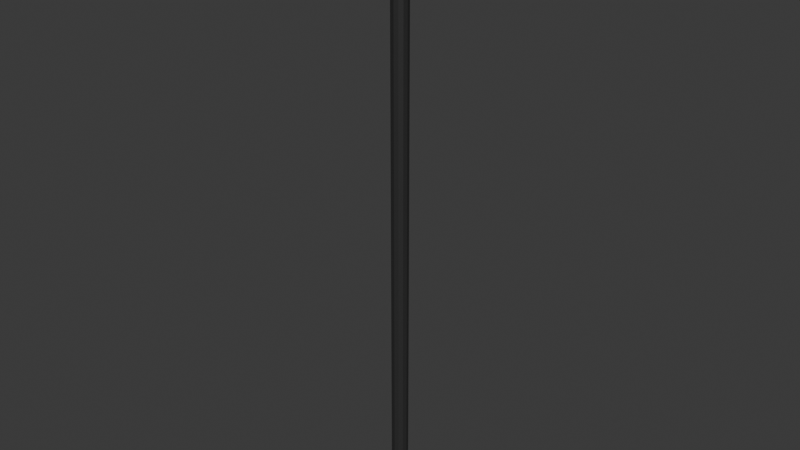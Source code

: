 # Source: porl.blend  (saved by Blender 4.5.91; exported with 4.5.12 LTS)
import bpy
from mathutils import Matrix  # noqa: F401  (used for matrix-valued properties, if any)

bpy.ops.wm.read_factory_settings(use_empty=True)
scene = bpy.context.scene
scene.name = 'Scene'

# ---- collections
col_collection = bpy.data.collections.new('Collection'); scene.collection.children.link(col_collection)

# ---- materials (node trees are filled in below, after node groups)
mat_x = bpy.data.materials.new('マテリアル')
mat_001 = bpy.data.materials.new('マテリアル.001')

# ---- material node trees
mat_x.use_nodes = True; mat_x.node_tree.nodes.clear()
_N = mat_x.node_tree.nodes; _L = mat_x.node_tree.links
n0 = _N.new('ShaderNodeBsdfPrincipled'); n0.name = 'プリンシプルBSDF'; n0.location = (-200, 100)
n0.inputs[0].default_value = (0.02843, 0.02843, 0.02843, 1.0)
n1 = _N.new('ShaderNodeOutputMaterial'); n1.name = 'マテリアル出力'; n1.location = (200, 100)
_L.new(n0.outputs[0], n1.inputs[0])
n1.is_active_output = True
mat_001.use_nodes = True; mat_001.node_tree.nodes.clear()
_N = mat_001.node_tree.nodes; _L = mat_001.node_tree.links
n0 = _N.new('ShaderNodeBsdfPrincipled'); n0.name = 'プリンシプルBSDF'; n0.location = (-200, 100)
n0.inputs[0].default_value = (0.02843, 0.02843, 0.02843, 1.0)
n1 = _N.new('ShaderNodeOutputMaterial'); n1.name = 'マテリアル出力'; n1.location = (200, 100)
_L.new(n0.outputs[0], n1.inputs[0])
n1.is_active_output = True

# ---- world
world_world = bpy.data.worlds.new('World'); scene.world = world_world
world_world.use_nodes = True; world_world.node_tree.nodes.clear()
_N = world_world.node_tree.nodes; _L = world_world.node_tree.links
n0 = _N.new('ShaderNodeOutputWorld'); n0.name = 'World Output'; n0.location = (200, 100)
n1 = _N.new('ShaderNodeBackground'); n1.name = 'Background'; n1.location = (-200, 100)
n1.inputs[0].default_value = (0.05088, 0.05088, 0.05088, 1.0)
_L.new(n1.outputs[0], n0.inputs[0])
n0.is_active_output = True
world_world.color = (0.05088, 0.05088, 0.05088)
world_world.sun_shadow_jitter_overblur = 0.0

# ---- meshes
me_x = bpy.data.meshes.new('円柱')
me_x.from_pydata([(0.0, 1.0, -36.67), (0.0, 1.0, 36.67), (0.5, 0.866, -36.67), (0.5, 0.866, 36.67), (0.866, 0.5, -36.67), (0.866, 0.5, 36.67), (1.0, 9.934e-09, -36.67), (1.0, 9.934e-09, 36.67), (0.866, -0.5, -36.67), (0.866, -0.5, 36.67), (0.5, -0.866, -36.67), (0.5, -0.866, 36.67), (0.0, -1.0, -36.67), (0.0, -1.0, 36.67), (-0.5, -0.866, -36.67), (-0.5, -0.866, 36.67), (-0.866, -0.5, -36.67), (-0.866, -0.5, 36.67), (-1.0, 9.934e-09, -36.67), (-1.0, 9.934e-09, 36.67), (-0.866, 0.5, -36.67), (-0.866, 0.5, 36.67), (-0.5, 0.866, -36.67), (-0.5, 0.866, 36.67)], [], [(0, 1, 3, 2), (2, 3, 5, 4), (4, 5, 7, 6), (6, 7, 9, 8), (8, 9, 11, 10), (10, 11, 13, 12), (12, 13, 15, 14), (14, 15, 17, 16), (16, 17, 19, 18), (18, 19, 21, 20), (3, 1, 23, 21, 19, 17, 15, 13, 11, 9, 7, 5), (20, 21, 23, 22), (22, 23, 1, 0), (0, 2, 4, 6, 8, 10, 12, 14, 16, 18, 20, 22)])
_uv = me_x.uv_layers.new(name='UVマップ')
_uv.uv.foreach_set('vector', [1.0, 0.5, 1.0, 1.0, 0.9167, 1.0, 0.9167, 0.5, 0.9167, 0.5, 0.9167, 1.0, 0.8333, 1.0, 0.8333, 0.5, 0.8333, 0.5, 0.8333, 1.0, 0.75, 1.0, 0.75, 0.5, 0.75, 0.5, 0.75, 1.0, 0.6667, 1.0, 0.6667, 0.5, 0.6667, 0.5, 0.6667, 1.0, 0.5833, 1.0, 0.5833, 0.5, 0.5833, 0.5, 0.5833, 1.0, 0.5, 1.0, 0.5, 0.5, 0.5, 0.5, 0.5, 1.0, 0.4167, 1.0, 0.4167, 0.5, 0.4167, 0.5, 0.4167, 1.0, 0.3333, 1.0, 0.3333, 0.5, 0.3333, 0.5, 0.3333, 1.0, 0.25, 1.0, 0.25, 0.5, 0.25, 0.5, 0.25, 1.0, 0.1667, 1.0, 0.1667, 0.5, 0.37, 0.4578, 0.25, 0.49, 0.13, 0.4578, 0.04215, 0.37, 0.01, 0.25, 0.04215, 0.13, 0.13, 0.04215, 0.25, 0.01, 0.37, 0.04215, 0.4578, 0.13, 0.49, 0.25, 0.4578, 0.37, 0.1667, 0.5, 0.1667, 1.0, 0.08333, 1.0, 0.08333, 0.5, 0.08333, 0.5, 0.08333, 1.0, 7.451e-08, 1.0, 7.451e-08, 0.5, 0.75, 0.49, 0.87, 0.4578, 0.9578, 0.37, 0.99, 0.25, 0.9578, 0.13, 0.87, 0.04215, 0.75, 0.01, 0.63, 0.04215, 0.5422, 0.13, 0.51, 0.25, 0.5422, 0.37, 0.63, 0.4578])
me_x.materials.append(mat_x)
me_x.update()
me_x_1 = bpy.data.meshes.new('立方体')
me_x_1.from_pydata([(-1.0, -1.0, -0.4347), (-1.0, -1.0, 0.4347), (-1.0, 1.0, -0.4347), (-1.0, 1.0, 0.4347), (1.0, -1.0, -0.4347), (1.0, -1.0, 0.4347), (1.0, 1.0, -0.4347), (1.0, 1.0, 0.4347)], [], [(0, 1, 3, 2), (2, 3, 7, 6), (6, 7, 5, 4), (4, 5, 1, 0), (2, 6, 4, 0), (7, 3, 1, 5)])
_uv = me_x_1.uv_layers.new(name='UVマップ')
_uv.uv.foreach_set('vector', [0.375, 0.0, 0.625, 0.0, 0.625, 0.25, 0.375, 0.25, 0.375, 0.25, 0.625, 0.25, 0.625, 0.5, 0.375, 0.5, 0.375, 0.5, 0.625, 0.5, 0.625, 0.75, 0.375, 0.75, 0.375, 0.75, 0.625, 0.75, 0.625, 1.0, 0.375, 1.0, 0.125, 0.5, 0.375, 0.5, 0.375, 0.75, 0.125, 0.75, 0.625, 0.5, 0.875, 0.5, 0.875, 0.75, 0.625, 0.75])
me_x_1.materials.append(mat_001)
me_x_1.update()

# ---- objects
ob_x = bpy.data.objects.new('円柱', me_x)
ob_x_1 = bpy.data.objects.new('立方体', me_x_1)

# ---- transforms, parenting, visibility, modifiers, constraints
ob_x.location = (0.0, -9.934e-09, -19.28)
ob_x_1.location = (0.0, 0.0, 17.36)
ob_x_1.scale = (2.289, 2.289, 2.289)

# ---- collection membership
col_collection.objects.link(ob_x)
col_collection.objects.link(ob_x_1)

# ---- scene / render settings (as saved in the file)
scene.frame_start = 1; scene.frame_end = 250; scene.frame_set(1)
scene.render.engine = 'BLENDER_EEVEE_NEXT'
bpy.context.view_layer.update()

# ---- added for rendering (the .blend has no active camera and no usable light): camera, sun
cam_auto = bpy.data.cameras.new('AutoCamera')
cam_auto.lens = 50.0
cam_auto.sensor_width = 36.0
cam_auto.clip_end = 1211.04
ob_auto_camera = bpy.data.objects.new('AutoCamera', cam_auto)
scene.collection.objects.link(ob_auto_camera)
ob_auto_camera.location = (69.0052, -82.8062, 36.4046)
ob_auto_camera.rotation_euler = (1.09748, -7.21219e-08, 0.694738)
scene.camera = ob_auto_camera
light_auto_sun = bpy.data.lights.new('AutoSun', 'SUN')
light_auto_sun.energy = 3.0
light_auto_sun.angle = 0.0523599
ob_auto_sun = bpy.data.objects.new('AutoSun', light_auto_sun)
scene.collection.objects.link(ob_auto_sun)
ob_auto_sun.rotation_euler = (0.872665, 0.174533, 0.523599)
bpy.context.view_layer.update()
